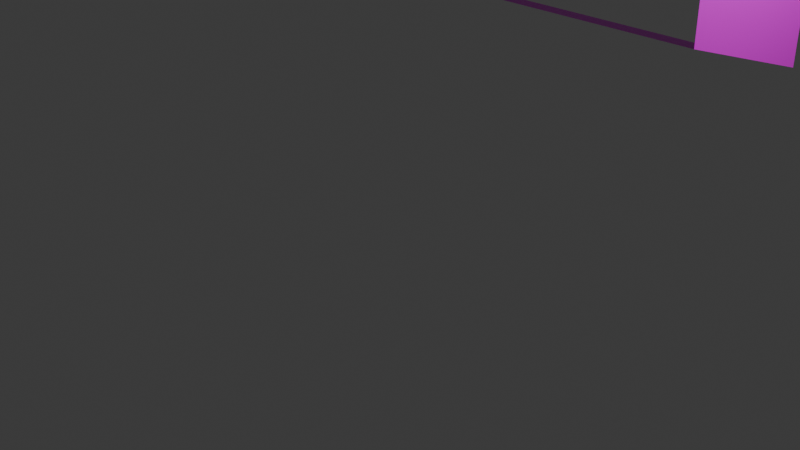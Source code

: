 # Source: houseb.blend  (saved by Blender 4.2.66; exported with 4.5.12 LTS)
import bpy
from mathutils import Matrix  # noqa: F401  (used for matrix-valued properties, if any)

bpy.ops.wm.read_factory_settings(use_empty=True)
scene = bpy.context.scene
scene.name = 'Scene'

# ---- collections
col_collection = bpy.data.collections.new('Collection'); scene.collection.children.link(col_collection)

# ---- images (referenced by path relative to the original .blend; pixels are not part of the script)
import os
ASSET_DIR = os.environ.get("B2B_ASSET_DIR", "")  # directory of the original .blend (textures are referenced by path, not embedded)
HERE = os.path.dirname(os.path.abspath(__file__))  # packed textures are extracted next to this script under _unpacked/

def load_image(name, relpath, width, height, colorspace="sRGB"):
    """Load a texture the original file referenced (path relative to the .blend, or extracted next to this script)."""
    p = next((c for c in (os.path.join(HERE, relpath), os.path.join(ASSET_DIR, relpath)) if relpath and os.path.exists(c)), "")
    if p:
        img = bpy.data.images.load(p, check_existing=True)
        img.name = name
    else:  # same state as the original file: an image datablock whose file is absent (Cycles renders it pink)
        img = bpy.data.images.new(name, width, height)
        img.source = "FILE"
        img.filepath = "//" + (relpath or name)
    img.colorspace_settings.name = colorspace
    return img
img_diffuse_png = load_image('diffuse.png', 'diffuse.png', 1024, 1024, 'sRGB')

# ---- materials (node trees are filled in below, after node groups)
mat_diffuse = bpy.data.materials.new('diffuse')

# ---- material node trees
mat_diffuse.use_nodes = True; mat_diffuse.node_tree.nodes.clear()
_N = mat_diffuse.node_tree.nodes; _L = mat_diffuse.node_tree.links
n0 = _N.new('ShaderNodeBsdfPrincipled'); n0.name = 'Principled BSDF'; n0.location = (10, 300)
n1 = _N.new('ShaderNodeOutputMaterial'); n1.name = 'Material Output'; n1.location = (300, 300)
n2 = _N.new('ShaderNodeTexImage'); n2.name = 'Image Texture'; n2.location = (-280, 280)
n2.image = img_diffuse_png
n2.interpolation = 'Closest'
_L.new(n0.outputs[0], n1.inputs[0])
_L.new(n2.outputs[0], n0.inputs[0])
n1.is_active_output = True

# ---- world
world_world = bpy.data.worlds.new('World'); scene.world = world_world
world_world.use_nodes = True; world_world.node_tree.nodes.clear()
_N = world_world.node_tree.nodes; _L = world_world.node_tree.links
n0 = _N.new('ShaderNodeOutputWorld'); n0.name = 'World Output'; n0.location = (300, 300)
n1 = _N.new('ShaderNodeBackground'); n1.name = 'Background'; n1.location = (10, 300)
n1.inputs[0].default_value = (0.05088, 0.05088, 0.05088, 1.0)
_L.new(n1.outputs[0], n0.inputs[0])
n0.is_active_output = True
world_world.color = (0.05088, 0.05088, 0.05088)
world_world.sun_shadow_jitter_overblur = 0.0

# ---- cameras
cam_camera = bpy.data.cameras.new('Camera')
cam_camera.clip_end = 100.0
cam_camera.ortho_scale = 7.314

# ---- lights
light_light = bpy.data.lights.new('Light', 'POINT')
light_light.energy = 1000.0
light_light.shadow_soft_size = 0.1

# ---- meshes
me_cube_003 = bpy.data.meshes.new('Cube.003')
me_cube_003.from_pydata([(-1.0, 0.0, 1.635), (1.0, 0.0, 1.635), (-1.0, 0.5, 1.318), (1.0, 0.5, 1.318), (1.0, 0.0, 0.7956), (-1.0, 0.0, 0.7956), (1.0, 0.5, 0.6369), (-1.0, 0.5, 0.6369)], [], [(3, 2, 0, 1), (6, 3, 1, 4), (5, 0, 2, 7), (5, 7, 6, 4)])
_uv = me_cube_003.uv_layers.new(name='UVMap')
_uv.uv.foreach_set('vector', [1.0, 0.625, 0.0, 0.625, 0.0, 0.375, 1.0, 0.375, 0.625, 0.2703, 0.625, 0.6106, 0.375, 0.7694, 0.375, 0.3497, 0.375, 0.3497, 0.375, 0.7694, 0.625, 0.6106, 0.625, 0.2703, 0.0, 0.375, 0.0, 0.625, 1.0, 0.625, 1.0, 0.375])
me_cube_003.materials.append(mat_diffuse)
me_cube_003.update()

# ---- objects
ob_light = bpy.data.objects.new('Light', light_light)
ob_camera = bpy.data.objects.new('Camera', cam_camera)
ob_cube_002 = bpy.data.objects.new('Cube.002', me_cube_003)

# ---- transforms, parenting, visibility, modifiers, constraints
ob_light.location = (4.076, 1.005, 5.904)
ob_light.rotation_euler = (0.6503, 0.05522, 1.866)
ob_light.lock_rotations_4d = False
ob_light.empty_display_type = 'ARROWS'
ob_light.color = (0.0, 0.0, 0.0, 0.0)
ob_light.lineart.crease_threshold = 0.0
ob_camera.location = (7.359, -6.926, 4.958)
ob_camera.rotation_euler = (1.109, 0.0, 0.8149)
ob_camera.lock_rotations_4d = False
ob_camera.empty_display_type = 'ARROWS'
ob_camera.color = (0.0, 0.0, 0.0, 0.0)
ob_camera.display_type = 'WIRE'
ob_camera.lineart.crease_threshold = 0.0
ob_cube_002.location = (0.0, 0.0, 0.0)
ob_cube_002.scale = (3.137, 3.137, 3.137)

# ---- collection membership
col_collection.objects.link(ob_light)
col_collection.objects.link(ob_camera)
col_collection.objects.link(ob_cube_002)

# ---- scene / render settings (as saved in the file)
scene.camera = ob_camera
scene.frame_start = 1; scene.frame_end = 250; scene.frame_set(1)
scene.render.engine = 'BLENDER_EEVEE_NEXT'
bpy.context.view_layer.update()
